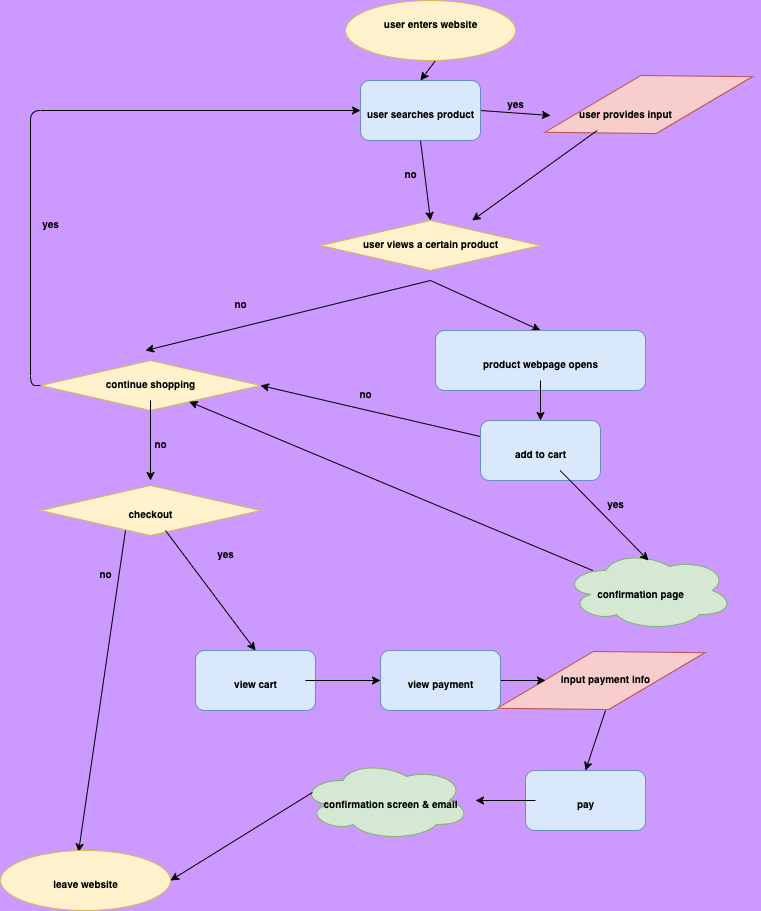

The diagram above was exported from draw.io. Its source (the exported page's mxGraphModel, read from the mxfile embedded in the PNG):
<mxGraphModel dx="678" dy="629" grid="0" gridSize="10" guides="1" tooltips="1" connect="1" arrows="1" fold="1" page="1" pageScale="1" pageWidth="850" pageHeight="1100" background="#CC99FF" math="0" shadow="0">
  <root>
    <mxCell id="0" />
    <mxCell id="1" parent="0" />
    <mxCell id="124" value="" style="ellipse;shape=cloud;whiteSpace=wrap;html=1;fillColor=#d5e8d4;strokeColor=#82b366;" vertex="1" parent="1">
      <mxGeometry x="345" y="770" width="170" height="80" as="geometry" />
    </mxCell>
    <mxCell id="123" value="" style="ellipse;shape=cloud;whiteSpace=wrap;html=1;fillColor=#d5e8d4;strokeColor=#82b366;" vertex="1" parent="1">
      <mxGeometry x="608.03" y="560" width="170" height="80" as="geometry" />
    </mxCell>
    <mxCell id="122" value="" style="rhombus;whiteSpace=wrap;html=1;fontSize=10;rotation=-15;fillColor=#f8cecc;strokeColor=#b85450;" parent="1" vertex="1">
      <mxGeometry x="538.03" y="660" width="215" height="60" as="geometry" />
    </mxCell>
    <mxCell id="116" value="" style="rhombus;whiteSpace=wrap;html=1;fontSize=10;fillColor=#fff2cc;strokeColor=#d6b656;" parent="1" vertex="1">
      <mxGeometry x="85" y="495" width="220" height="50" as="geometry" />
    </mxCell>
    <mxCell id="109" value="" style="rhombus;whiteSpace=wrap;html=1;fontSize=10;fillColor=#fff2cc;strokeColor=#d6b656;" parent="1" vertex="1">
      <mxGeometry x="85" y="370" width="220" height="50" as="geometry" />
    </mxCell>
    <mxCell id="108" value="" style="rhombus;whiteSpace=wrap;html=1;fontSize=10;rotation=-15;fillColor=#f8cecc;strokeColor=#b85450;" parent="1" vertex="1">
      <mxGeometry x="585.53" y="84.01" width="215" height="60" as="geometry" />
    </mxCell>
    <mxCell id="107" value="" style="rhombus;whiteSpace=wrap;html=1;fontSize=10;fillColor=#fff2cc;strokeColor=#d6b656;" parent="1" vertex="1">
      <mxGeometry x="365" y="230" width="220" height="50" as="geometry" />
    </mxCell>
    <mxCell id="13" style="edgeStyle=none;html=1;exitX=0.5;exitY=1;exitDx=0;exitDy=0;entryX=0.5;entryY=0;entryDx=0;entryDy=0;fontSize=10;" parent="1" target="6" edge="1">
      <mxGeometry relative="1" as="geometry">
        <mxPoint x="480" y="70" as="sourcePoint" />
      </mxGeometry>
    </mxCell>
    <mxCell id="34" style="edgeStyle=none;html=1;exitX=1;exitY=0.5;exitDx=0;exitDy=0;entryX=0;entryY=0.5;entryDx=0;entryDy=0;fontSize=10;" parent="1" source="6" edge="1">
      <mxGeometry relative="1" as="geometry">
        <mxPoint x="595" y="125" as="targetPoint" />
      </mxGeometry>
    </mxCell>
    <mxCell id="6" value="" style="rounded=1;whiteSpace=wrap;html=1;fillColor=#dae8fc;strokeColor=#6c8ebf;" parent="1" vertex="1">
      <mxGeometry x="405" y="90" width="120" height="60" as="geometry" />
    </mxCell>
    <mxCell id="7" value="&lt;span style=&quot;font-size: 10px;&quot;&gt;user searches product&lt;/span&gt;" style="text;strokeColor=none;fillColor=none;html=1;fontSize=24;fontStyle=1;verticalAlign=middle;align=center;fontColor=#000000;" parent="1" vertex="1">
      <mxGeometry x="415" y="100" width="100" height="40" as="geometry" />
    </mxCell>
    <mxCell id="43" style="edgeStyle=none;html=1;entryX=0.5;entryY=0;entryDx=0;entryDy=0;fontSize=10;exitX=0.5;exitY=1;exitDx=0;exitDy=0;" parent="1" target="26" edge="1">
      <mxGeometry relative="1" as="geometry">
        <mxPoint x="475" y="290" as="sourcePoint" />
      </mxGeometry>
    </mxCell>
    <mxCell id="17" value="&lt;font style=&quot;font-size: 10px;&quot;&gt;user views a certain product&lt;br&gt;&lt;/font&gt;" style="text;strokeColor=none;fillColor=none;html=1;fontSize=24;fontStyle=1;verticalAlign=middle;align=center;fontColor=#000000;" parent="1" vertex="1">
      <mxGeometry x="425" y="230" width="100" height="40" as="geometry" />
    </mxCell>
    <mxCell id="46" style="edgeStyle=none;html=1;exitX=0.5;exitY=1;exitDx=0;exitDy=0;entryX=0.5;entryY=0;entryDx=0;entryDy=0;fontSize=10;" parent="1" edge="1">
      <mxGeometry relative="1" as="geometry">
        <mxPoint x="475" y="290" as="sourcePoint" />
        <mxPoint x="190" y="360" as="targetPoint" />
      </mxGeometry>
    </mxCell>
    <mxCell id="26" value="" style="rounded=1;whiteSpace=wrap;html=1;fillColor=#dae8fc;strokeColor=#6c8ebf;" parent="1" vertex="1">
      <mxGeometry x="480" y="340" width="210" height="60" as="geometry" />
    </mxCell>
    <mxCell id="53" style="edgeStyle=none;html=1;entryX=0.5;entryY=0;entryDx=0;entryDy=0;fontSize=10;" parent="1" source="27" target="49" edge="1">
      <mxGeometry relative="1" as="geometry" />
    </mxCell>
    <mxCell id="27" value="&lt;font style=&quot;font-size: 10px;&quot;&gt;product webpage opens&lt;/font&gt;" style="text;strokeColor=none;fillColor=none;html=1;fontSize=24;fontStyle=1;verticalAlign=middle;align=center;fontColor=#000000;" parent="1" vertex="1">
      <mxGeometry x="535" y="350" width="100" height="40" as="geometry" />
    </mxCell>
    <mxCell id="99" value="" style="edgeStyle=none;html=1;fontSize=10;" parent="1" edge="1">
      <mxGeometry relative="1" as="geometry">
        <mxPoint x="641.6666666666667" y="140" as="sourcePoint" />
        <mxPoint x="516.6666666666667" y="230" as="targetPoint" />
      </mxGeometry>
    </mxCell>
    <mxCell id="35" style="edgeStyle=none;html=1;entryX=0.5;entryY=0;entryDx=0;entryDy=0;fontSize=10;exitX=0.5;exitY=1;exitDx=0;exitDy=0;" parent="1" source="6" edge="1">
      <mxGeometry relative="1" as="geometry">
        <mxPoint x="470" y="160" as="sourcePoint" />
        <mxPoint x="475" y="230" as="targetPoint" />
      </mxGeometry>
    </mxCell>
    <mxCell id="33" value="&lt;font style=&quot;font-size: 10px;&quot;&gt;user provides input&lt;/font&gt;" style="text;strokeColor=none;fillColor=none;html=1;fontSize=24;fontStyle=1;verticalAlign=middle;align=center;fontColor=#000000;" parent="1" vertex="1">
      <mxGeometry x="620" y="100" width="100" height="40" as="geometry" />
    </mxCell>
    <mxCell id="59" style="edgeStyle=orthogonalEdgeStyle;html=1;entryX=0;entryY=0.5;entryDx=0;entryDy=0;fontSize=10;exitX=0;exitY=0.5;exitDx=0;exitDy=0;" parent="1" source="109" target="6" edge="1">
      <mxGeometry relative="1" as="geometry">
        <mxPoint x="125" y="390" as="sourcePoint" />
      </mxGeometry>
    </mxCell>
    <mxCell id="64" style="edgeStyle=none;html=1;entryX=0.5;entryY=0;entryDx=0;entryDy=0;fontSize=10;" parent="1" source="45" edge="1">
      <mxGeometry relative="1" as="geometry">
        <mxPoint x="195" y="490" as="targetPoint" />
      </mxGeometry>
    </mxCell>
    <mxCell id="45" value="&lt;font style=&quot;font-size: 10px;&quot;&gt;continue shopping&lt;/font&gt;" style="text;strokeColor=none;fillColor=none;html=1;fontSize=24;fontStyle=1;verticalAlign=middle;align=center;fontColor=#000000;" parent="1" vertex="1">
      <mxGeometry x="145" y="370" width="100" height="40" as="geometry" />
    </mxCell>
    <mxCell id="113" style="edgeStyle=none;html=1;entryX=1;entryY=0.5;entryDx=0;entryDy=0;fontSize=10;" parent="1" source="49" target="109" edge="1">
      <mxGeometry relative="1" as="geometry" />
    </mxCell>
    <mxCell id="49" value="" style="rounded=1;whiteSpace=wrap;html=1;fillColor=#dae8fc;strokeColor=#6c8ebf;" parent="1" vertex="1">
      <mxGeometry x="525" y="430" width="120" height="60" as="geometry" />
    </mxCell>
    <mxCell id="111" style="edgeStyle=none;html=1;entryX=0.5;entryY=0;entryDx=0;entryDy=0;fontSize=10;" parent="1" source="50" edge="1">
      <mxGeometry relative="1" as="geometry">
        <mxPoint x="693.03" y="570" as="targetPoint" />
      </mxGeometry>
    </mxCell>
    <mxCell id="50" value="&lt;font style=&quot;font-size: 10px;&quot;&gt;add to cart&lt;/font&gt;" style="text;strokeColor=none;fillColor=none;html=1;fontSize=24;fontStyle=1;verticalAlign=middle;align=center;fontColor=#000000;" parent="1" vertex="1">
      <mxGeometry x="535" y="440" width="100" height="40" as="geometry" />
    </mxCell>
    <mxCell id="120" style="edgeStyle=none;html=1;fontSize=10;" parent="1" source="55" target="109" edge="1">
      <mxGeometry relative="1" as="geometry" />
    </mxCell>
    <mxCell id="55" value="&lt;font style=&quot;font-size: 10px;&quot;&gt;confirmation page&lt;/font&gt;" style="text;strokeColor=none;fillColor=none;html=1;fontSize=24;fontStyle=1;verticalAlign=middle;align=center;fontColor=#000000;" parent="1" vertex="1">
      <mxGeometry x="635" y="580" width="100" height="40" as="geometry" />
    </mxCell>
    <mxCell id="78" style="edgeStyle=none;html=1;entryX=0.5;entryY=0;entryDx=0;entryDy=0;fontSize=10;" parent="1" source="61" target="76" edge="1">
      <mxGeometry relative="1" as="geometry" />
    </mxCell>
    <mxCell id="61" value="&lt;font style=&quot;font-size: 10px;&quot;&gt;checkout&lt;/font&gt;" style="text;strokeColor=none;fillColor=none;html=1;fontSize=24;fontStyle=1;verticalAlign=middle;align=center;fontColor=#000000;" parent="1" vertex="1">
      <mxGeometry x="145" y="500" width="100" height="40" as="geometry" />
    </mxCell>
    <mxCell id="75" style="edgeStyle=none;html=1;entryX=0.459;entryY=0.025;entryDx=0;entryDy=0;fontSize=10;entryPerimeter=0;exitX=0.25;exitY=1;exitDx=0;exitDy=0;" parent="1" source="61" target="96" edge="1">
      <mxGeometry relative="1" as="geometry">
        <mxPoint x="172.7891625615764" y="780" as="sourcePoint" />
        <mxPoint x="180" y="850" as="targetPoint" />
      </mxGeometry>
    </mxCell>
    <mxCell id="76" value="" style="rounded=1;whiteSpace=wrap;html=1;fillColor=#dae8fc;strokeColor=#6c8ebf;" parent="1" vertex="1">
      <mxGeometry x="240" y="660" width="120" height="60" as="geometry" />
    </mxCell>
    <mxCell id="81" style="edgeStyle=none;html=1;entryX=0;entryY=0.5;entryDx=0;entryDy=0;fontSize=10;" parent="1" source="77" target="79" edge="1">
      <mxGeometry relative="1" as="geometry" />
    </mxCell>
    <mxCell id="77" value="&lt;font style=&quot;font-size: 10px;&quot;&gt;view cart&lt;br&gt;&lt;/font&gt;" style="text;strokeColor=none;fillColor=none;html=1;fontSize=24;fontStyle=1;verticalAlign=middle;align=center;fontColor=#000000;" parent="1" vertex="1">
      <mxGeometry x="250" y="670" width="100" height="40" as="geometry" />
    </mxCell>
    <mxCell id="84" style="edgeStyle=none;html=1;entryX=0;entryY=0.5;entryDx=0;entryDy=0;fontSize=10;" parent="1" source="79" edge="1">
      <mxGeometry relative="1" as="geometry">
        <mxPoint x="590" y="690" as="targetPoint" />
      </mxGeometry>
    </mxCell>
    <mxCell id="79" value="" style="rounded=1;whiteSpace=wrap;html=1;fillColor=#dae8fc;strokeColor=#6c8ebf;" parent="1" vertex="1">
      <mxGeometry x="425" y="660" width="120" height="60" as="geometry" />
    </mxCell>
    <mxCell id="80" value="&lt;font style=&quot;font-size: 10px;&quot;&gt;view payment&lt;br&gt;&lt;/font&gt;" style="text;strokeColor=none;fillColor=none;html=1;fontSize=24;fontStyle=1;verticalAlign=middle;align=center;fontColor=#000000;" parent="1" vertex="1">
      <mxGeometry x="435" y="670" width="100" height="40" as="geometry" />
    </mxCell>
    <mxCell id="89" style="edgeStyle=none;html=1;exitX=0.5;exitY=1;exitDx=0;exitDy=0;entryX=0.5;entryY=0;entryDx=0;entryDy=0;fontSize=10;" parent="1" target="85" edge="1">
      <mxGeometry relative="1" as="geometry">
        <mxPoint x="650" y="720" as="sourcePoint" />
      </mxGeometry>
    </mxCell>
    <mxCell id="83" value="&lt;font style=&quot;font-size: 10px;&quot;&gt;input payment info&lt;br&gt;&lt;/font&gt;" style="text;strokeColor=none;fillColor=none;html=1;fontSize=24;fontStyle=1;verticalAlign=middle;align=center;fontColor=#000000;" parent="1" vertex="1">
      <mxGeometry x="600" y="665" width="100" height="40" as="geometry" />
    </mxCell>
    <mxCell id="85" value="" style="rounded=1;whiteSpace=wrap;html=1;fillColor=#dae8fc;strokeColor=#6c8ebf;" parent="1" vertex="1">
      <mxGeometry x="570" y="780" width="120" height="60" as="geometry" />
    </mxCell>
    <mxCell id="92" style="edgeStyle=none;html=1;entryX=1;entryY=0.5;entryDx=0;entryDy=0;fontSize=10;" parent="1" source="86" edge="1">
      <mxGeometry relative="1" as="geometry">
        <mxPoint x="520" y="810" as="targetPoint" />
      </mxGeometry>
    </mxCell>
    <mxCell id="86" value="&lt;font style=&quot;font-size: 10px;&quot;&gt;pay&lt;br&gt;&lt;/font&gt;" style="text;strokeColor=none;fillColor=none;html=1;fontSize=24;fontStyle=1;verticalAlign=middle;align=center;fontColor=#000000;" parent="1" vertex="1">
      <mxGeometry x="580" y="790" width="100" height="40" as="geometry" />
    </mxCell>
    <mxCell id="93" style="edgeStyle=none;html=1;entryX=1;entryY=0.5;entryDx=0;entryDy=0;fontSize=10;exitX=0.07;exitY=0.4;exitDx=0;exitDy=0;exitPerimeter=0;" parent="1" source="124" target="96" edge="1">
      <mxGeometry relative="1" as="geometry">
        <mxPoint x="240" y="880" as="targetPoint" />
        <mxPoint x="343.125" y="840" as="sourcePoint" />
      </mxGeometry>
    </mxCell>
    <mxCell id="91" value="&lt;font style=&quot;font-size: 10px;&quot;&gt;confirmation screen &amp;amp; email&lt;br&gt;&lt;/font&gt;" style="text;strokeColor=none;fillColor=none;html=1;fontSize=24;fontStyle=1;verticalAlign=middle;align=center;fontColor=#000000;" parent="1" vertex="1">
      <mxGeometry x="385" y="790" width="100" height="40" as="geometry" />
    </mxCell>
    <mxCell id="94" value="" style="ellipse;whiteSpace=wrap;html=1;fontSize=10;fillColor=#fff2cc;strokeColor=#d6b656;" parent="1" vertex="1">
      <mxGeometry x="390" y="10" width="170" height="60" as="geometry" />
    </mxCell>
    <mxCell id="3" value="&lt;font style=&quot;font-size: 10px;&quot;&gt;user enters website&lt;/font&gt;" style="text;strokeColor=none;fillColor=none;html=1;fontSize=24;fontStyle=1;verticalAlign=middle;align=center;fontColor=#000000;" parent="1" vertex="1">
      <mxGeometry x="425" y="10" width="100" height="40" as="geometry" />
    </mxCell>
    <mxCell id="96" value="" style="ellipse;whiteSpace=wrap;html=1;fontSize=10;fillColor=#fff2cc;strokeColor=#d6b656;" parent="1" vertex="1">
      <mxGeometry x="45" y="860" width="170" height="60" as="geometry" />
    </mxCell>
    <mxCell id="74" value="&lt;font style=&quot;font-size: 10px;&quot;&gt;leave website&lt;br&gt;&lt;/font&gt;" style="text;strokeColor=none;fillColor=none;html=1;fontSize=24;fontStyle=1;verticalAlign=middle;align=center;fontColor=#000000;" parent="1" vertex="1">
      <mxGeometry x="80" y="870" width="100" height="40" as="geometry" />
    </mxCell>
    <mxCell id="97" value="&lt;font style=&quot;font-size: 10px;&quot;&gt;yes&lt;/font&gt;" style="text;strokeColor=none;fillColor=none;html=1;fontSize=24;fontStyle=1;verticalAlign=middle;align=center;fontColor=#000000;" parent="1" vertex="1">
      <mxGeometry x="510" y="90" width="100" height="40" as="geometry" />
    </mxCell>
    <mxCell id="100" value="&lt;font style=&quot;font-size: 10px;&quot;&gt;no&lt;/font&gt;" style="text;strokeColor=none;fillColor=none;html=1;fontSize=24;fontStyle=1;verticalAlign=middle;align=center;fontColor=#000000;" parent="1" vertex="1">
      <mxGeometry x="405" y="160" width="100" height="40" as="geometry" />
    </mxCell>
    <mxCell id="101" value="&lt;font style=&quot;font-size: 10px;&quot;&gt;no&lt;br&gt;&lt;/font&gt;" style="text;strokeColor=none;fillColor=none;html=1;fontSize=24;fontStyle=1;verticalAlign=middle;align=center;fontColor=#000000;" parent="1" vertex="1">
      <mxGeometry x="235" y="290" width="100" height="40" as="geometry" />
    </mxCell>
    <mxCell id="110" value="&lt;font style=&quot;font-size: 10px;&quot;&gt;yes&lt;br&gt;&lt;/font&gt;" style="text;strokeColor=none;fillColor=none;html=1;fontSize=24;fontStyle=1;verticalAlign=middle;align=center;fontColor=#000000;" parent="1" vertex="1">
      <mxGeometry x="45" y="210" width="100" height="40" as="geometry" />
    </mxCell>
    <mxCell id="112" value="&lt;font style=&quot;font-size: 10px;&quot;&gt;yes&lt;br&gt;&lt;/font&gt;" style="text;strokeColor=none;fillColor=none;html=1;fontSize=24;fontStyle=1;verticalAlign=middle;align=center;fontColor=#000000;" parent="1" vertex="1">
      <mxGeometry x="610" y="490" width="100" height="40" as="geometry" />
    </mxCell>
    <mxCell id="114" value="&lt;font style=&quot;font-size: 10px;&quot;&gt;no&lt;br&gt;&lt;/font&gt;" style="text;strokeColor=none;fillColor=none;html=1;fontSize=24;fontStyle=1;verticalAlign=middle;align=center;fontColor=#000000;" parent="1" vertex="1">
      <mxGeometry x="360" y="380" width="100" height="40" as="geometry" />
    </mxCell>
    <mxCell id="115" value="&lt;font style=&quot;font-size: 10px;&quot;&gt;no&lt;br&gt;&lt;/font&gt;" style="text;strokeColor=none;fillColor=none;html=1;fontSize=24;fontStyle=1;verticalAlign=middle;align=center;fontColor=#000000;" parent="1" vertex="1">
      <mxGeometry x="155" y="430" width="100" height="40" as="geometry" />
    </mxCell>
    <mxCell id="118" value="&lt;font style=&quot;font-size: 10px;&quot;&gt;no&lt;br&gt;&lt;/font&gt;" style="text;strokeColor=none;fillColor=none;html=1;fontSize=24;fontStyle=1;verticalAlign=middle;align=center;fontColor=#000000;" parent="1" vertex="1">
      <mxGeometry x="100" y="560" width="100" height="40" as="geometry" />
    </mxCell>
    <mxCell id="119" value="&lt;font style=&quot;font-size: 10px;&quot;&gt;yes&lt;br&gt;&lt;/font&gt;" style="text;strokeColor=none;fillColor=none;html=1;fontSize=24;fontStyle=1;verticalAlign=middle;align=center;fontColor=#000000;" parent="1" vertex="1">
      <mxGeometry x="220" y="540" width="100" height="40" as="geometry" />
    </mxCell>
  </root>
</mxGraphModel>